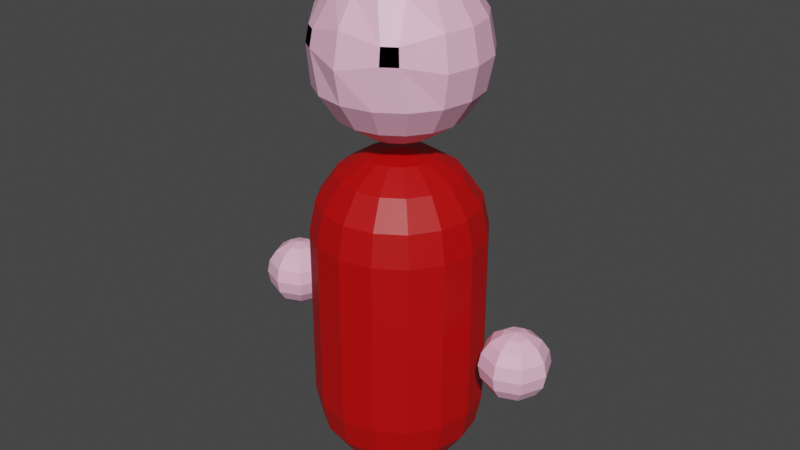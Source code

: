 # Source: Enemy_Large.blend  (saved by Blender 2.80.75; exported with 4.5.12 LTS)
import bpy
from mathutils import Matrix  # noqa: F401  (used for matrix-valued properties, if any)

bpy.ops.wm.read_factory_settings(use_empty=True)
scene = bpy.context.scene
scene.name = 'Scene'

# ---- collections
col_collection = bpy.data.collections.new('Collection'); scene.collection.children.link(col_collection)

# ---- materials (node trees are filled in below, after node groups)
mat_clothes = bpy.data.materials.new('Clothes')
mat_clothes.use_transparent_shadow = False
mat_skin = bpy.data.materials.new('Skin')
mat_skin.alpha_threshold = 0.0
mat_skin.use_transparent_shadow = False
mat_skin.line_color = (0.0, 0.0, 0.0, 1.0)
mat_eyes = bpy.data.materials.new('Eyes')
mat_eyes.use_transparent_shadow = False

# ---- material node trees
mat_clothes.use_nodes = True; mat_clothes.node_tree.nodes.clear()
_N = mat_clothes.node_tree.nodes; _L = mat_clothes.node_tree.links
n0 = _N.new('ShaderNodeOutputMaterial'); n0.name = 'Material Output'; n0.location = (300, 300)
n1 = _N.new('ShaderNodeBsdfPrincipled'); n1.name = 'Principled BSDF'; n1.location = (10, 300)
n1.distribution = 'GGX'
n1.subsurface_method = 'BURLEY'
n1.inputs[0].default_value = (0.5225, 0.0, 0.0, 1.0)
n1.inputs[3].default_value = 1.45
n1.inputs[27].default_value = (0.0, 0.0, 0.0, 1.0)
n1.inputs[28].default_value = 1.0
_L.new(n1.outputs[0], n0.inputs[0])
n0.is_active_output = True
mat_skin.use_nodes = True; mat_skin.node_tree.nodes.clear()
_N = mat_skin.node_tree.nodes; _L = mat_skin.node_tree.links
n0 = _N.new('ShaderNodeOutputMaterial'); n0.name = 'Material Output'; n0.location = (300, 300)
n1 = _N.new('ShaderNodeBsdfPrincipled'); n1.name = 'Principled BSDF'; n1.location = (10, 300)
n1.distribution = 'GGX'
n1.subsurface_method = 'BURLEY'
n1.inputs[0].default_value = (1.0, 0.5225, 0.7118, 1.0)
n1.inputs[2].default_value = 0.4
n1.inputs[3].default_value = 1.45
n1.inputs[27].default_value = (0.0, 0.0, 0.0, 1.0)
n1.inputs[28].default_value = 1.0
_L.new(n1.outputs[0], n0.inputs[0])
n0.is_active_output = True
mat_eyes.use_nodes = True; mat_eyes.node_tree.nodes.clear()
_N = mat_eyes.node_tree.nodes; _L = mat_eyes.node_tree.links
n0 = _N.new('ShaderNodeOutputMaterial'); n0.name = 'Material Output'; n0.location = (300, 300)
n1 = _N.new('ShaderNodeBsdfPrincipled'); n1.name = 'Principled BSDF'; n1.location = (10, 300)
n1.distribution = 'GGX'
n1.subsurface_method = 'BURLEY'
n1.inputs[0].default_value = (0.0, 0.0, 0.0, 1.0)
n1.inputs[3].default_value = 1.45
n1.inputs[13].default_value = 0.0
n1.inputs[27].default_value = (0.0, 0.0, 0.0, 1.0)
n1.inputs[28].default_value = 1.0
_L.new(n1.outputs[0], n0.inputs[0])
n0.is_active_output = True

# ---- world
world_world = bpy.data.worlds.new('World'); scene.world = world_world
world_world.use_nodes = True; world_world.node_tree.nodes.clear()
_N = world_world.node_tree.nodes; _L = world_world.node_tree.links
n0 = _N.new('ShaderNodeOutputWorld'); n0.name = 'World Output'; n0.location = (300, 300)
n1 = _N.new('ShaderNodeBackground'); n1.name = 'Background'; n1.location = (10, 300)
n1.inputs[0].default_value = (0.05088, 0.05088, 0.05088, 1.0)
_L.new(n1.outputs[0], n0.inputs[0])
n0.is_active_output = True
world_world.color = (0.05088, 0.05088, 0.05088)
world_world.use_sun_shadow = False
world_world.sun_shadow_jitter_overblur = 0.0

# ---- meshes
me_sphere = bpy.data.meshes.new('Sphere')
me_sphere.from_pydata([(0.0, 1.453, -0.2762), (0.0, 1.332, -0.3609), (0.0, 0.2309, -0.3609), (0.0, 0.02847, -0.1495), (0.05721, 1.534, -0.1381), (0.1057, 1.453, -0.2552), (0.1381, 1.332, -0.3334), (0.1495, 0.374, -0.3609), (0.1381, 0.2309, -0.3334), (0.1057, 0.1095, -0.2552), (0.05721, 0.02847, -0.1381), (0.1057, 1.534, -0.1057), (0.1953, 1.453, -0.1953), (0.2552, 1.332, -0.2552), (0.2762, 0.374, -0.2762), (0.2552, 0.2309, -0.2552), (0.1953, 0.1095, -0.1953), (0.1057, 0.02847, -0.1057), (0.1381, 1.534, -0.05721), (0.2552, 1.453, -0.1057), (0.3334, 1.332, -0.1381), (0.3609, 0.374, -0.1495), (0.3334, 0.2309, -0.1381), (0.2552, 0.1095, -0.1057), (0.1381, 0.02847, -0.05721), (0.1495, 1.534, -3.01e-07), (0.2762, 1.453, -2.645e-07), (0.3609, 1.332, -2.214e-07), (0.3906, 0.374, -6.543e-08), (0.3609, 0.2309, -4.211e-08), (0.2762, 0.1095, -4.562e-08), (0.1495, 0.02847, -2.659e-08), (0.1381, 1.534, 0.05721), (0.2552, 1.453, 0.1057), (0.3334, 1.332, 0.1381), (0.3609, 0.374, 0.1495), (0.3334, 0.2309, 0.1381), (0.2552, 0.1095, 0.1057), (0.1381, 0.02847, 0.05721), (0.1057, 1.534, 0.1057), (0.1953, 1.453, 0.1953), (0.2552, 1.332, 0.2552), (0.2762, 0.374, 0.2762), (0.2552, 0.2309, 0.2552), (0.1953, 0.1095, 0.1953), (0.1057, 0.02847, 0.1057), (0.05721, 1.534, 0.1381), (0.1057, 1.453, 0.2552), (0.1381, 1.332, 0.3334), (0.1495, 0.374, 0.3609), (0.1381, 0.2309, 0.3334), (0.1057, 0.1095, 0.2552), (0.05721, 0.02847, 0.1381), (-2.839e-08, 1.534, 0.1495), (-1.041e-07, 1.453, 0.2762), (-1.157e-07, 1.332, 0.3609), (-1.273e-07, 0.374, 0.3906), (-1.157e-07, 0.2309, 0.3609), (-1.041e-07, 0.1095, 0.2762), (-6.332e-08, 0.02847, 0.1495), (-0.05721, 1.534, 0.1381), (-0.1057, 1.453, 0.2552), (-0.1381, 1.332, 0.3334), (-0.1495, 0.374, 0.3609), (-0.1381, 0.2309, 0.3334), (-0.1057, 0.1095, 0.2552), (-0.05721, 0.02847, 0.1381), (-0.1057, 1.534, 0.1057), (-0.1953, 1.453, 0.1953), (-0.2552, 1.332, 0.2552), (-0.2762, 0.374, 0.2762), (-0.2552, 0.2309, 0.2552), (-0.1953, 0.1095, 0.1953), (-0.1057, 0.02847, 0.1057), (-0.1381, 1.534, 0.05721), (-0.2552, 1.453, 0.1057), (-0.3334, 1.332, 0.1381), (-0.3609, 0.374, 0.1495), (-0.3334, 0.2309, 0.1381), (-0.2552, 0.1095, 0.1057), (-0.1381, 0.02847, 0.05721), (-0.1495, 1.534, -3.475e-07), (-0.2762, 1.453, -4.275e-07), (-0.3609, 1.332, -4.193e-07), (-0.3906, 0.374, -2.983e-07), (-0.3609, 0.2309, -2.4e-07), (-0.2762, 0.1095, -2.086e-07), (-0.1495, 0.02847, -1.372e-07), (-0.1381, 1.534, -0.05721), (-0.2552, 1.453, -0.1057), (-0.3334, 1.332, -0.1381), (-0.3609, 0.374, -0.1495), (-0.3334, 0.2309, -0.1381), (-0.2552, 0.1095, -0.1057), (-0.1381, 0.02847, -0.05721), (-0.1057, 1.534, -0.1057), (-0.1953, 1.453, -0.1953), (-0.2552, 1.332, -0.2552), (-0.2762, 0.374, -0.2762), (-0.2552, 0.2309, -0.2552), (-0.1953, 0.1095, -0.1953), (-0.1057, 0.02847, -0.1057), (-0.05721, 1.534, -0.1381), (-0.1057, 1.453, -0.2552), (-0.1381, 1.332, -0.3334), (-0.1495, 0.374, -0.3609), (-0.1381, 0.2309, -0.3334), (-0.1057, 0.1095, -0.2552), (-0.05721, 0.02847, -0.1381), (-2.637e-14, 1.562, -2.546e-07), (4.146e-08, 1.534, -0.1495), (2.568e-07, 0.374, -0.3906), (1.695e-07, 0.1095, -0.2762), (0.0, -9.61e-15, -5.898e-08), (0.1495, 1.188, -0.3609), (0.2762, 1.188, -0.2762), (0.3609, 1.188, -0.1495), (0.3906, 1.188, -1.981e-07), (0.3609, 1.188, 0.1495), (0.2762, 1.188, 0.2762), (0.1495, 1.188, 0.3609), (-1.273e-07, 1.188, 0.3906), (-0.1495, 1.188, 0.3609), (-0.2762, 1.188, 0.2762), (-0.3609, 1.188, 0.1495), (-0.3906, 1.188, -4.309e-07), (-0.3609, 1.188, -0.1495), (-0.2762, 1.188, -0.2762), (-0.1495, 1.188, -0.3609), (2.568e-07, 1.188, -0.3906), (0.0, 2.275, -0.2762), (0.0, 2.148, -0.3609), (0.0, 1.849, -0.3609), (0.0, 1.638, -0.1495), (0.05721, 2.36, -0.1381), (0.1057, 2.275, -0.2552), (0.1381, 2.148, -0.3334), (0.1495, 1.999, -0.3609), (0.1381, 1.849, -0.3334), (0.1057, 1.723, -0.2552), (0.05721, 1.638, -0.1381), (0.1057, 2.36, -0.1057), (0.1953, 2.275, -0.1953), (0.2552, 2.148, -0.2552), (0.2762, 1.999, -0.2762), (0.2552, 1.849, -0.2552), (0.1953, 1.723, -0.1953), (0.1057, 1.638, -0.1057), (0.1381, 2.36, -0.05721), (0.2552, 2.275, -0.1057), (0.3334, 2.148, -0.1381), (0.3609, 1.999, -0.1495), (0.3334, 1.849, -0.1381), (0.2552, 1.723, -0.1057), (0.1381, 1.638, -0.05721), (0.1495, 2.36, -4.355e-07), (0.2762, 2.275, -3.984e-07), (0.3609, 2.148, -3.545e-07), (0.3906, 1.999, -3.301e-07), (0.3609, 1.849, -3.058e-07), (0.2762, 1.723, -3.084e-07), (0.1495, 1.638, -2.888e-07), (0.1381, 2.36, 0.05721), (0.2552, 2.275, 0.1057), (0.3334, 2.148, 0.1381), (0.3609, 1.999, 0.1495), (0.3334, 1.849, 0.1381), (0.2552, 1.723, 0.1057), (0.1381, 1.638, 0.05721), (0.1057, 2.36, 0.1057), (0.1953, 2.275, 0.1953), (0.23, 2.111, 0.2808), (0.2405, 2.036, 0.2913), (0.2552, 1.849, 0.2552), (0.1953, 1.723, 0.1953), (0.1057, 1.638, 0.1057), (0.05721, 2.36, 0.1381), (0.1057, 2.275, 0.2552), (0.1714, 2.111, 0.3199), (0.1771, 2.036, 0.3337), (0.1381, 1.849, 0.3334), (0.1057, 1.723, 0.2552), (0.05721, 1.638, 0.1381), (-2.839e-08, 2.36, 0.1495), (-1.041e-07, 2.275, 0.2762), (-1.157e-07, 2.148, 0.3609), (-1.273e-07, 1.999, 0.3906), (-1.157e-07, 1.849, 0.3609), (-1.041e-07, 1.723, 0.2762), (-6.332e-08, 1.638, 0.1495), (-0.05721, 2.36, 0.1381), (-0.1057, 2.275, 0.2552), (-0.1714, 2.111, 0.3199), (-0.1771, 2.036, 0.3337), (-0.1381, 1.849, 0.3334), (-0.1057, 1.723, 0.2552), (-0.05721, 1.638, 0.1381), (-0.1057, 2.36, 0.1057), (-0.1953, 2.275, 0.1953), (-0.23, 2.111, 0.2808), (-0.2405, 2.036, 0.2913), (-0.2552, 1.849, 0.2552), (-0.1953, 1.723, 0.1953), (-0.1057, 1.638, 0.1057), (-0.1381, 2.36, 0.05721), (-0.2552, 2.275, 0.1057), (-0.3334, 2.148, 0.1381), (-0.3609, 1.999, 0.1495), (-0.3334, 1.849, 0.1381), (-0.2552, 1.723, 0.1057), (-0.1381, 1.638, 0.05721), (-0.1495, 2.36, -4.821e-07), (-0.2762, 2.275, -5.614e-07), (-0.3609, 2.148, -5.524e-07), (-0.3906, 1.999, -5.63e-07), (-0.3609, 1.849, -5.037e-07), (-0.2762, 1.723, -4.714e-07), (-0.1495, 1.638, -3.994e-07), (-0.1381, 2.36, -0.05721), (-0.2552, 2.275, -0.1057), (-0.3334, 2.148, -0.1381), (-0.3609, 1.999, -0.1495), (-0.3334, 1.849, -0.1381), (-0.2552, 1.723, -0.1057), (-0.1381, 1.638, -0.05721), (-0.1057, 2.36, -0.1057), (-0.1953, 2.275, -0.1953), (-0.2552, 2.148, -0.2552), (-0.2762, 1.999, -0.2762), (-0.2552, 1.849, -0.2552), (-0.1953, 1.723, -0.1953), (-0.1057, 1.638, -0.1057), (-0.05721, 2.36, -0.1381), (-0.1057, 2.275, -0.2552), (-0.1381, 2.148, -0.3334), (-0.1495, 1.999, -0.3609), (-0.1381, 1.849, -0.3334), (-0.1057, 1.723, -0.2552), (-0.05721, 1.638, -0.1381), (-2.637e-14, 2.389, -3.893e-07), (4.146e-08, 2.36, -0.1495), (2.568e-07, 1.999, -0.3906), (1.695e-07, 1.723, -0.2762), (0.0, 1.608, -3.21e-07), (-0.5469, 0.6376, 0.07812), (-0.5229, 0.6883, 0.1021), (-0.5145, 0.748, 0.1105), (-0.5229, 0.8078, 0.1021), (0.625, 0.748, -0.1563), (-0.5469, 0.8585, 0.07812), (0.625, 0.6376, -0.1105), (0.625, 0.6037, -0.05979), (-0.5827, 0.8924, 0.04228), (-0.5652, 0.6037, -1.198e-07), (0.6673, 0.8924, -0.04228), (0.7031, 0.8585, -0.07813), (0.7271, 0.8078, -0.1021), (0.7355, 0.748, -0.1105), (0.7271, 0.6883, -0.1021), (0.7031, 0.6376, -0.07813), (0.6673, 0.6037, -0.04228), (-0.5145, 0.6376, -1.282e-07), (-0.4806, 0.6883, -1.307e-07), (0.6848, 0.8924, -1.698e-07), (0.7355, 0.8585, -1.642e-07), (0.7694, 0.8078, -1.502e-07), (0.7813, 0.748, -1.462e-07), (0.7694, 0.6883, -1.307e-07), (0.7355, 0.6376, -1.282e-07), (0.6848, 0.6037, -1.198e-07), (-0.4688, 0.748, -1.462e-07), (-0.4806, 0.8078, -1.502e-07), (0.6673, 0.8924, 0.04228), (0.7031, 0.8585, 0.07812), (0.7271, 0.8078, 0.1021), (0.7355, 0.748, 0.1105), (0.7271, 0.6883, 0.1021), (0.7031, 0.6376, 0.07812), (0.6673, 0.6037, 0.04228), (-0.5145, 0.8585, -1.642e-07), (-0.5652, 0.8924, -1.698e-07), (0.625, 0.8924, 0.05979), (0.625, 0.8585, 0.1105), (0.625, 0.8078, 0.1444), (0.625, 0.748, 0.1562), (0.625, 0.6883, 0.1444), (0.625, 0.6376, 0.1105), (0.625, 0.6037, 0.05979), (-0.5827, 0.6037, -0.04228), (-0.5469, 0.6376, -0.07813), (0.5827, 0.8924, 0.04228), (0.5469, 0.8585, 0.07812), (0.5229, 0.8078, 0.1021), (0.5145, 0.748, 0.1105), (0.5229, 0.6883, 0.1021), (0.5469, 0.6376, 0.07812), (0.5827, 0.6037, 0.04228), (-0.5229, 0.6883, -0.1021), (-0.5145, 0.748, -0.1105), (0.5652, 0.8924, -1.698e-07), (0.5145, 0.8585, -1.701e-07), (0.4806, 0.8078, -1.56e-07), (0.4688, 0.748, -1.462e-07), (0.4806, 0.6883, -1.365e-07), (0.5145, 0.6376, -1.341e-07), (0.5652, 0.6037, -1.256e-07), (-0.5229, 0.8078, -0.1021), (-0.5469, 0.8585, -0.07813), (0.5827, 0.8924, -0.04228), (0.5469, 0.8585, -0.07813), (0.5229, 0.8078, -0.1021), (0.5145, 0.748, -0.1105), (0.5229, 0.6883, -0.1021), (0.5469, 0.6376, -0.07813), (0.5827, 0.6037, -0.04228), (0.625, 0.5918, -1.2e-07), (0.625, 0.9043, -1.473e-07), (0.625, 0.8924, -0.05979), (0.625, 0.8585, -0.1105), (0.625, 0.8078, -0.1444), (-0.5827, 0.8924, -0.04228), (0.625, 0.6883, -0.1444), (-0.625, 0.6037, -0.05979), (-0.625, 0.6376, -0.1105), (-0.625, 0.748, -0.1563), (-0.5827, 0.6037, 0.04228), (-0.625, 0.8924, 0.05979), (-0.625, 0.8585, 0.1105), (-0.625, 0.8078, 0.1444), (-0.625, 0.748, 0.1562), (-0.625, 0.6883, 0.1444), (-0.625, 0.6376, 0.1105), (-0.625, 0.6037, 0.05979), (-0.6673, 0.8924, 0.04228), (-0.7031, 0.8585, 0.07812), (-0.7271, 0.8078, 0.1021), (-0.7355, 0.748, 0.1105), (-0.7271, 0.6883, 0.1021), (-0.7031, 0.6376, 0.07812), (-0.6673, 0.6037, 0.04228), (-0.6848, 0.8924, -1.698e-07), (-0.7355, 0.8585, -1.701e-07), (-0.7694, 0.8078, -1.56e-07), (-0.7813, 0.748, -1.462e-07), (-0.7694, 0.6883, -1.365e-07), (-0.7355, 0.6376, -1.341e-07), (-0.6848, 0.6037, -1.256e-07), (-0.6673, 0.8924, -0.04228), (-0.7031, 0.8585, -0.07813), (-0.7271, 0.8078, -0.1021), (-0.7355, 0.748, -0.1105), (-0.7271, 0.6883, -0.1021), (-0.7031, 0.6376, -0.07813), (-0.6673, 0.6037, -0.04228), (-0.625, 0.5918, -1.2e-07), (-0.625, 0.9043, -1.473e-07), (-0.625, 0.8924, -0.05979), (-0.625, 0.8585, -0.1105), (-0.625, 0.8078, -0.1444), (-0.625, 0.6883, -0.1444)], [], [(110, 109, 4), (113, 3, 10), (112, 2, 8, 9), (129, 1, 6, 114), (0, 110, 4, 5), (3, 112, 9, 10), (2, 111, 7, 8), (1, 0, 5, 6), (114, 6, 13, 115), (5, 4, 11, 12), (10, 9, 16, 17), (8, 7, 14, 15), (6, 5, 12, 13), (4, 109, 11), (113, 10, 17), (9, 8, 15, 16), (17, 16, 23, 24), (15, 14, 21, 22), (13, 12, 19, 20), (11, 109, 18), (113, 17, 24), (16, 15, 22, 23), (115, 13, 20, 116), (12, 11, 18, 19), (20, 19, 26, 27), (18, 109, 25), (113, 24, 31), (23, 22, 29, 30), (116, 20, 27, 117), (19, 18, 25, 26), (24, 23, 30, 31), (22, 21, 28, 29), (113, 31, 38), (30, 29, 36, 37), (117, 27, 34, 118), (26, 25, 32, 33), (31, 30, 37, 38), (29, 28, 35, 36), (27, 26, 33, 34), (25, 109, 32), (33, 32, 39, 40), (38, 37, 44, 45), (36, 35, 42, 43), (34, 33, 40, 41), (32, 109, 39), (113, 38, 45), (37, 36, 43, 44), (118, 34, 41, 119), (45, 44, 51, 52), (43, 42, 49, 50), (41, 40, 47, 48), (39, 109, 46), (113, 45, 52), (44, 43, 50, 51), (119, 41, 48, 120), (40, 39, 46, 47), (46, 109, 53), (113, 52, 59), (51, 50, 57, 58), (120, 48, 55, 121), (47, 46, 53, 54), (52, 51, 58, 59), (50, 49, 56, 57), (48, 47, 54, 55), (58, 57, 64, 65), (121, 55, 62, 122), (54, 53, 60, 61), (59, 58, 65, 66), (57, 56, 63, 64), (55, 54, 61, 62), (53, 109, 60), (113, 59, 66), (66, 65, 72, 73), (64, 63, 70, 71), (62, 61, 68, 69), (60, 109, 67), (113, 66, 73), (65, 64, 71, 72), (122, 62, 69, 123), (61, 60, 67, 68), (71, 70, 77, 78), (69, 68, 75, 76), (67, 109, 74), (113, 73, 80), (72, 71, 78, 79), (123, 69, 76, 124), (68, 67, 74, 75), (73, 72, 79, 80), (113, 80, 87), (79, 78, 85, 86), (124, 76, 83, 125), (75, 74, 81, 82), (80, 79, 86, 87), (78, 77, 84, 85), (76, 75, 82, 83), (74, 109, 81), (125, 83, 90, 126), (82, 81, 88, 89), (87, 86, 93, 94), (85, 84, 91, 92), (83, 82, 89, 90), (81, 109, 88), (113, 87, 94), (86, 85, 92, 93), (94, 93, 100, 101), (92, 91, 98, 99), (90, 89, 96, 97), (88, 109, 95), (113, 94, 101), (93, 92, 99, 100), (126, 90, 97, 127), (89, 88, 95, 96), (97, 96, 103, 104), (95, 109, 102), (113, 101, 108), (100, 99, 106, 107), (127, 97, 104, 128), (96, 95, 102, 103), (101, 100, 107, 108), (99, 98, 105, 106), (113, 108, 3), (107, 106, 2, 112), (128, 104, 1, 129), (103, 102, 110, 0), (108, 107, 112, 3), (106, 105, 111, 2), (104, 103, 0, 1), (102, 109, 110), (105, 128, 129, 111), (98, 127, 128, 105), (91, 126, 127, 98), (84, 125, 126, 91), (77, 124, 125, 84), (70, 123, 124, 77), (63, 122, 123, 70), (56, 121, 122, 63), (49, 120, 121, 56), (42, 119, 120, 49), (35, 118, 119, 42), (28, 117, 118, 35), (21, 116, 117, 28), (14, 115, 116, 21), (7, 114, 115, 14), (111, 129, 114, 7), (242, 132, 138, 139), (241, 131, 136, 137), (130, 240, 134, 135), (133, 242, 139, 140), (132, 241, 137, 138), (131, 130, 135, 136), (240, 239, 134), (243, 133, 140), (140, 139, 146, 147), (138, 137, 144, 145), (136, 135, 142, 143), (134, 239, 141), (243, 140, 147), (139, 138, 145, 146), (137, 136, 143, 144), (135, 134, 141, 142), (143, 142, 149, 150), (141, 239, 148), (243, 147, 154), (146, 145, 152, 153), (144, 143, 150, 151), (142, 141, 148, 149), (147, 146, 153, 154), (145, 144, 151, 152), (243, 154, 161), (153, 152, 159, 160), (151, 150, 157, 158), (149, 148, 155, 156), (154, 153, 160, 161), (152, 151, 158, 159), (150, 149, 156, 157), (148, 239, 155), (156, 155, 162, 163), (161, 160, 167, 168), (159, 158, 165, 166), (157, 156, 163, 164), (155, 239, 162), (243, 161, 168), (160, 159, 166, 167), (158, 157, 164, 165), (168, 167, 174, 175), (166, 165, 172, 173), (164, 163, 170, 171), (162, 239, 169), (243, 168, 175), (167, 166, 173, 174), (165, 164, 171, 172), (163, 162, 169, 170), (169, 239, 176), (243, 175, 182), (174, 173, 180, 181), (172, 171, 178, 179), (170, 169, 176, 177), (175, 174, 181, 182), (173, 172, 179, 180), (171, 170, 177, 178), (181, 180, 187, 188), (179, 178, 185, 186), (177, 176, 183, 184), (182, 181, 188, 189), (180, 179, 186, 187), (178, 177, 184, 185), (176, 239, 183), (243, 182, 189), (189, 188, 195, 196), (187, 186, 193, 194), (185, 184, 191, 192), (183, 239, 190), (243, 189, 196), (188, 187, 194, 195), (186, 185, 192, 193), (184, 183, 190, 191), (194, 193, 200, 201), (192, 191, 198, 199), (190, 239, 197), (243, 196, 203), (195, 194, 201, 202), (193, 192, 199, 200), (191, 190, 197, 198), (196, 195, 202, 203), (243, 203, 210), (202, 201, 208, 209), (200, 199, 206, 207), (198, 197, 204, 205), (203, 202, 209, 210), (201, 200, 207, 208), (199, 198, 205, 206), (197, 239, 204), (207, 206, 213, 214), (205, 204, 211, 212), (210, 209, 216, 217), (208, 207, 214, 215), (206, 205, 212, 213), (204, 239, 211), (243, 210, 217), (209, 208, 215, 216), (217, 216, 223, 224), (215, 214, 221, 222), (213, 212, 219, 220), (211, 239, 218), (243, 217, 224), (216, 215, 222, 223), (214, 213, 220, 221), (212, 211, 218, 219), (220, 219, 226, 227), (218, 239, 225), (243, 224, 231), (223, 222, 229, 230), (221, 220, 227, 228), (219, 218, 225, 226), (224, 223, 230, 231), (222, 221, 228, 229), (243, 231, 238), (230, 229, 236, 237), (228, 227, 234, 235), (226, 225, 232, 233), (231, 230, 237, 238), (229, 228, 235, 236), (227, 226, 233, 234), (225, 239, 232), (233, 232, 240, 130), (238, 237, 242, 133), (236, 235, 241, 132), (234, 233, 130, 131), (232, 239, 240), (243, 238, 133), (237, 236, 132, 242), (235, 234, 131, 241), (251, 250, 259, 260), (321, 248, 257, 258), (319, 318, 255, 256), (317, 316, 254), (315, 251, 260), (250, 321, 258, 259), (248, 319, 256, 257), (318, 317, 254, 255), (256, 255, 264, 265), (254, 316, 263), (315, 260, 269), (259, 258, 267, 268), (257, 256, 265, 266), (255, 254, 263, 264), (260, 259, 268, 269), (258, 257, 266, 267), (315, 269, 278), (268, 267, 276, 277), (266, 265, 274, 275), (264, 263, 272, 273), (269, 268, 277, 278), (267, 266, 275, 276), (265, 264, 273, 274), (263, 316, 272), (273, 272, 281, 282), (278, 277, 286, 287), (276, 275, 284, 285), (274, 273, 282, 283), (272, 316, 281), (315, 278, 287), (277, 276, 285, 286), (275, 274, 283, 284), (287, 286, 295, 296), (285, 284, 293, 294), (283, 282, 291, 292), (281, 316, 290), (315, 287, 296), (286, 285, 294, 295), (284, 283, 292, 293), (282, 281, 290, 291), (290, 316, 299), (315, 296, 305), (295, 294, 303, 304), (293, 292, 301, 302), (291, 290, 299, 300), (296, 295, 304, 305), (294, 293, 302, 303), (292, 291, 300, 301), (304, 303, 312, 313), (302, 301, 310, 311), (300, 299, 308, 309), (305, 304, 313, 314), (303, 302, 311, 312), (301, 300, 309, 310), (299, 316, 308), (315, 305, 314), (314, 313, 250, 251), (312, 311, 248, 321), (310, 309, 318, 319), (308, 316, 317), (315, 314, 251), (313, 312, 321, 250), (311, 310, 319, 248), (309, 308, 317, 318), (322, 323, 289, 288), (359, 324, 298, 297), (358, 357, 307, 306), (356, 355, 320), (354, 322, 288), (323, 359, 297, 289), (324, 358, 306, 298), (357, 356, 320, 307), (306, 307, 279, 271), (320, 355, 280), (354, 288, 253), (289, 297, 262, 261), (298, 306, 271, 270), (307, 320, 280, 279), (288, 289, 261, 253), (297, 298, 270, 262), (354, 253, 325), (261, 262, 245, 244), (270, 271, 247, 246), (279, 280, 252, 249), (253, 261, 244, 325), (262, 270, 246, 245), (271, 279, 249, 247), (280, 355, 252), (249, 252, 326, 327), (325, 244, 331, 332), (245, 246, 329, 330), (247, 249, 327, 328), (252, 355, 326), (354, 325, 332), (244, 245, 330, 331), (246, 247, 328, 329), (332, 331, 338, 339), (330, 329, 336, 337), (328, 327, 334, 335), (326, 355, 333), (354, 332, 339), (331, 330, 337, 338), (329, 328, 335, 336), (327, 326, 333, 334), (333, 355, 340), (354, 339, 346), (338, 337, 344, 345), (336, 335, 342, 343), (334, 333, 340, 341), (339, 338, 345, 346), (337, 336, 343, 344), (335, 334, 341, 342), (345, 344, 351, 352), (343, 342, 349, 350), (341, 340, 347, 348), (346, 345, 352, 353), (344, 343, 350, 351), (342, 341, 348, 349), (340, 355, 347), (354, 346, 353), (353, 352, 323, 322), (351, 350, 324, 359), (349, 348, 357, 358), (347, 355, 356), (354, 353, 322), (352, 351, 359, 323), (350, 349, 358, 324), (348, 347, 356, 357)])
me_sphere.polygons.foreach_set('material_index', [0, 0, 0, 0, 0, 0, 0, 0, 0, 0, 0, 0, 0, 0, 0, 0, 0, 0, 0, 0, 0, 0, 0, 0, 0, 0, 0, 0, 0, 0, 0, 0, 0, 0, 0, 0, 0, 0, 0, 0, 0, 0, 0, 0, 0, 0, 0, 0, 0, 0, 0, 0, 0, 0, 0, 0, 0, 0, 0, 0, 0, 0, 0, 0, 0, 0, 0, 0, 0, 0, 0, 0, 0, 0, 0, 0, 0, 0, 0, 0, 0, 0, 0, 0, 0, 0, 0, 0, 0, 0, 0, 0, 0, 0, 0, 0, 0, 0, 0, 0, 0, 0, 0, 0, 0, 0, 0, 0, 0, 0, 0, 0, 0, 0, 0, 0, 0, 0, 0, 0, 0, 0, 0, 0, 0, 0, 0, 0, 0, 0, 0, 0, 0, 0, 0, 0, 0, 0, 0, 0, 0, 0, 0, 0, 1, 1, 1, 1, 1, 1, 1, 1, 1, 1, 1, 1, 1, 1, 1, 1, 1, 1, 1, 1, 1, 1, 1, 1, 1, 1, 1, 1, 1, 1, 1, 1, 1, 1, 1, 1, 1, 1, 1, 1, 1, 1, 1, 1, 1, 1, 1, 1, 1, 1, 1, 2, 1, 1, 1, 1, 1, 1, 1, 1, 1, 1, 1, 1, 1, 1, 1, 1, 1, 1, 1, 1, 1, 1, 1, 1, 1, 2, 1, 1, 1, 1, 1, 1, 1, 1, 1, 1, 1, 1, 1, 1, 1, 1, 1, 1, 1, 1, 1, 1, 1, 1, 1, 1, 1, 1, 1, 1, 1, 1, 1, 1, 1, 1, 1, 1, 1, 1, 1, 1, 1, 1, 1, 1, 1, 1, 1, 1, 1, 1, 1, 1, 1, 1, 1, 1, 1, 1, 1, 1, 1, 1, 1, 1, 1, 1, 1, 1, 1, 1, 1, 1, 1, 1, 1, 1, 1, 1, 1, 1, 1, 1, 1, 1, 1, 1, 1, 1, 1, 1, 1, 1, 1, 1, 1, 1, 1, 1, 1, 1, 1, 1, 1, 1, 1, 1, 1, 1, 1, 1, 1, 1, 1, 1, 1, 1, 1, 1, 1, 1, 1, 1, 1, 1, 1, 1, 1, 1, 1, 1, 1, 1, 1, 1, 1, 1, 1, 1, 1, 1, 1, 1, 1, 1, 1, 1, 1, 1, 1, 1, 1, 1, 1, 1, 1, 1, 1, 1, 1, 1, 1, 1, 1, 1, 1, 1, 1, 1, 1, 1, 1, 1, 1, 1, 1, 1])
_uv = me_sphere.uv_layers.new(name='UVMap')
_uv.uv.foreach_set('vector', [0.75, 0.875, 0.7188, 1.0, 0.6875, 0.875, 0.7188, 0.0, 0.75, 0.125, 0.6875, 0.125, 0.75, 0.25, 0.75, 0.375, 0.6875, 0.375, 0.6875, 0.25, 0.75, 0.5, 0.75, 0.625, 0.6875, 0.625, 0.6875, 0.5, 0.75, 0.75, 0.75, 0.875, 0.6875, 0.875, 0.6875, 0.75, 0.75, 0.125, 0.75, 0.25, 0.6875, 0.25, 0.6875, 0.125, 0.75, 0.375, 0.75, 0.5, 0.6875, 0.5, 0.6875, 0.375, 0.75, 0.625, 0.75, 0.75, 0.6875, 0.75, 0.6875, 0.625, 0.6875, 0.5, 0.6875, 0.625, 0.625, 0.625, 0.625, 0.5, 0.6875, 0.75, 0.6875, 0.875, 0.625, 0.875, 0.625, 0.75, 0.6875, 0.125, 0.6875, 0.25, 0.625, 0.25, 0.625, 0.125, 0.6875, 0.375, 0.6875, 0.5, 0.625, 0.5, 0.625, 0.375, 0.6875, 0.625, 0.6875, 0.75, 0.625, 0.75, 0.625, 0.625, 0.6875, 0.875, 0.6562, 1.0, 0.625, 0.875, 0.6562, 0.0, 0.6875, 0.125, 0.625, 0.125, 0.6875, 0.25, 0.6875, 0.375, 0.625, 0.375, 0.625, 0.25, 0.625, 0.125, 0.625, 0.25, 0.5625, 0.25, 0.5625, 0.125, 0.625, 0.375, 0.625, 0.5, 0.5625, 0.5, 0.5625, 0.375, 0.625, 0.625, 0.625, 0.75, 0.5625, 0.75, 0.5625, 0.625, 0.625, 0.875, 0.5938, 1.0, 0.5625, 0.875, 0.5938, 0.0, 0.625, 0.125, 0.5625, 0.125, 0.625, 0.25, 0.625, 0.375, 0.5625, 0.375, 0.5625, 0.25, 0.625, 0.5, 0.625, 0.625, 0.5625, 0.625, 0.5625, 0.5, 0.625, 0.75, 0.625, 0.875, 0.5625, 0.875, 0.5625, 0.75, 0.5625, 0.625, 0.5625, 0.75, 0.5, 0.75, 0.5, 0.625, 0.5625, 0.875, 0.5313, 1.0, 0.5, 0.875, 0.5313, 0.0, 0.5625, 0.125, 0.5, 0.125, 0.5625, 0.25, 0.5625, 0.375, 0.5, 0.375, 0.5, 0.25, 0.5625, 0.5, 0.5625, 0.625, 0.5, 0.625, 0.5, 0.5, 0.5625, 0.75, 0.5625, 0.875, 0.5, 0.875, 0.5, 0.75, 0.5625, 0.125, 0.5625, 0.25, 0.5, 0.25, 0.5, 0.125, 0.5625, 0.375, 0.5625, 0.5, 0.5, 0.5, 0.5, 0.375, 0.4688, 0.0, 0.5, 0.125, 0.4375, 0.125, 0.5, 0.25, 0.5, 0.375, 0.4375, 0.375, 0.4375, 0.25, 0.5, 0.5, 0.5, 0.625, 0.4375, 0.625, 0.4375, 0.5, 0.5, 0.75, 0.5, 0.875, 0.4375, 0.875, 0.4375, 0.75, 0.5, 0.125, 0.5, 0.25, 0.4375, 0.25, 0.4375, 0.125, 0.5, 0.375, 0.5, 0.5, 0.4375, 0.5, 0.4375, 0.375, 0.5, 0.625, 0.5, 0.75, 0.4375, 0.75, 0.4375, 0.625, 0.5, 0.875, 0.4688, 1.0, 0.4375, 0.875, 0.4375, 0.75, 0.4375, 0.875, 0.375, 0.875, 0.375, 0.75, 0.4375, 0.125, 0.4375, 0.25, 0.375, 0.25, 0.375, 0.125, 0.4375, 0.375, 0.4375, 0.5, 0.375, 0.5, 0.375, 0.375, 0.4375, 0.625, 0.4375, 0.75, 0.375, 0.75, 0.375, 0.625, 0.4375, 0.875, 0.4063, 1.0, 0.375, 0.875, 0.4063, 0.0, 0.4375, 0.125, 0.375, 0.125, 0.4375, 0.25, 0.4375, 0.375, 0.375, 0.375, 0.375, 0.25, 0.4375, 0.5, 0.4375, 0.625, 0.375, 0.625, 0.375, 0.5, 0.375, 0.125, 0.375, 0.25, 0.3125, 0.25, 0.3125, 0.125, 0.375, 0.375, 0.375, 0.5, 0.3125, 0.5, 0.3125, 0.375, 0.375, 0.625, 0.375, 0.75, 0.3125, 0.75, 0.3125, 0.625, 0.375, 0.875, 0.3438, 1.0, 0.3125, 0.875, 0.3438, 0.0, 0.375, 0.125, 0.3125, 0.125, 0.375, 0.25, 0.375, 0.375, 0.3125, 0.375, 0.3125, 0.25, 0.375, 0.5, 0.375, 0.625, 0.3125, 0.625, 0.3125, 0.5, 0.375, 0.75, 0.375, 0.875, 0.3125, 0.875, 0.3125, 0.75, 0.3125, 0.875, 0.2812, 1.0, 0.25, 0.875, 0.2812, 0.0, 0.3125, 0.125, 0.25, 0.125, 0.3125, 0.25, 0.3125, 0.375, 0.25, 0.375, 0.25, 0.25, 0.3125, 0.5, 0.3125, 0.625, 0.25, 0.625, 0.25, 0.5, 0.3125, 0.75, 0.3125, 0.875, 0.25, 0.875, 0.25, 0.75, 0.3125, 0.125, 0.3125, 0.25, 0.25, 0.25, 0.25, 0.125, 0.3125, 0.375, 0.3125, 0.5, 0.25, 0.5, 0.25, 0.375, 0.3125, 0.625, 0.3125, 0.75, 0.25, 0.75, 0.25, 0.625, 0.25, 0.25, 0.25, 0.375, 0.1875, 0.375, 0.1875, 0.25, 0.25, 0.5, 0.25, 0.625, 0.1875, 0.625, 0.1875, 0.5, 0.25, 0.75, 0.25, 0.875, 0.1875, 0.875, 0.1875, 0.75, 0.25, 0.125, 0.25, 0.25, 0.1875, 0.25, 0.1875, 0.125, 0.25, 0.375, 0.25, 0.5, 0.1875, 0.5, 0.1875, 0.375, 0.25, 0.625, 0.25, 0.75, 0.1875, 0.75, 0.1875, 0.625, 0.25, 0.875, 0.2187, 1.0, 0.1875, 0.875, 0.2187, 0.0, 0.25, 0.125, 0.1875, 0.125, 0.1875, 0.125, 0.1875, 0.25, 0.125, 0.25, 0.125, 0.125, 0.1875, 0.375, 0.1875, 0.5, 0.125, 0.5, 0.125, 0.375, 0.1875, 0.625, 0.1875, 0.75, 0.125, 0.75, 0.125, 0.625, 0.1875, 0.875, 0.1562, 1.0, 0.125, 0.875, 0.1562, 0.0, 0.1875, 0.125, 0.125, 0.125, 0.1875, 0.25, 0.1875, 0.375, 0.125, 0.375, 0.125, 0.25, 0.1875, 0.5, 0.1875, 0.625, 0.125, 0.625, 0.125, 0.5, 0.1875, 0.75, 0.1875, 0.875, 0.125, 0.875, 0.125, 0.75, 0.125, 0.375, 0.125, 0.5, 0.0625, 0.5, 0.0625, 0.375, 0.125, 0.625, 0.125, 0.75, 0.0625, 0.75, 0.0625, 0.625, 0.125, 0.875, 0.09375, 1.0, 0.0625, 0.875, 0.09375, 0.0, 0.125, 0.125, 0.0625, 0.125, 0.125, 0.25, 0.125, 0.375, 0.0625, 0.375, 0.0625, 0.25, 0.125, 0.5, 0.125, 0.625, 0.0625, 0.625, 0.0625, 0.5, 0.125, 0.75, 0.125, 0.875, 0.0625, 0.875, 0.0625, 0.75, 0.125, 0.125, 0.125, 0.25, 0.0625, 0.25, 0.0625, 0.125, 0.03125, 0.0, 0.0625, 0.125, 0.0, 0.125, 0.0625, 0.25, 0.0625, 0.375, 0.0, 0.375, 0.0, 0.25, 0.0625, 0.5, 0.0625, 0.625, 0.0, 0.625, 0.0, 0.5, 0.0625, 0.75, 0.0625, 0.875, 0.0, 0.875, 0.0, 0.75, 0.0625, 0.125, 0.0625, 0.25, 0.0, 0.25, 0.0, 0.125, 0.0625, 0.375, 0.0625, 0.5, 0.0, 0.5, 0.0, 0.375, 0.0625, 0.625, 0.0625, 0.75, 0.0, 0.75, 0.0, 0.625, 0.0625, 0.875, 0.03125, 1.0, 0.0, 0.875, 1.0, 0.5, 1.0, 0.625, 0.9375, 0.625, 0.9375, 0.5, 1.0, 0.75, 1.0, 0.875, 0.9375, 0.875, 0.9375, 0.75, 1.0, 0.125, 1.0, 0.25, 0.9375, 0.25, 0.9375, 0.125, 1.0, 0.375, 1.0, 0.5, 0.9375, 0.5, 0.9375, 0.375, 1.0, 0.625, 1.0, 0.75, 0.9375, 0.75, 0.9375, 0.625, 1.0, 0.875, 0.9687, 1.0, 0.9375, 0.875, 0.9687, 0.0, 1.0, 0.125, 0.9375, 0.125, 1.0, 0.25, 1.0, 0.375, 0.9375, 0.375, 0.9375, 0.25, 0.9375, 0.125, 0.9375, 0.25, 0.875, 0.25, 0.875, 0.125, 0.9375, 0.375, 0.9375, 0.5, 0.875, 0.5, 0.875, 0.375, 0.9375, 0.625, 0.9375, 0.75, 0.875, 0.75, 0.875, 0.625, 0.9375, 0.875, 0.9062, 1.0, 0.875, 0.875, 0.9062, 0.0, 0.9375, 0.125, 0.875, 0.125, 0.9375, 0.25, 0.9375, 0.375, 0.875, 0.375, 0.875, 0.25, 0.9375, 0.5, 0.9375, 0.625, 0.875, 0.625, 0.875, 0.5, 0.9375, 0.75, 0.9375, 0.875, 0.875, 0.875, 0.875, 0.75, 0.875, 0.625, 0.875, 0.75, 0.8125, 0.75, 0.8125, 0.625, 0.875, 0.875, 0.8437, 1.0, 0.8125, 0.875, 0.8437, 0.0, 0.875, 0.125, 0.8125, 0.125, 0.875, 0.25, 0.875, 0.375, 0.8125, 0.375, 0.8125, 0.25, 0.875, 0.5, 0.875, 0.625, 0.8125, 0.625, 0.8125, 0.5, 0.875, 0.75, 0.875, 0.875, 0.8125, 0.875, 0.8125, 0.75, 0.875, 0.125, 0.875, 0.25, 0.8125, 0.25, 0.8125, 0.125, 0.875, 0.375, 0.875, 0.5, 0.8125, 0.5, 0.8125, 0.375, 0.7812, 0.0, 0.8125, 0.125, 0.75, 0.125, 0.8125, 0.25, 0.8125, 0.375, 0.75, 0.375, 0.75, 0.25, 0.8125, 0.5, 0.8125, 0.625, 0.75, 0.625, 0.75, 0.5, 0.8125, 0.75, 0.8125, 0.875, 0.75, 0.875, 0.75, 0.75, 0.8125, 0.125, 0.8125, 0.25, 0.75, 0.25, 0.75, 0.125, 0.8125, 0.375, 0.8125, 0.5, 0.75, 0.5, 0.75, 0.375, 0.8125, 0.625, 0.8125, 0.75, 0.75, 0.75, 0.75, 0.625, 0.8125, 0.875, 0.7812, 1.0, 0.75, 0.875, 0.8125, 0.5, 0.8125, 0.5, 0.75, 0.5, 0.75, 0.5, 0.875, 0.5, 0.875, 0.5, 0.8125, 0.5, 0.8125, 0.5, 0.9375, 0.5, 0.9375, 0.5, 0.875, 0.5, 0.875, 0.5, 1.0, 0.5, 1.0, 0.5, 0.9375, 0.5, 0.9375, 0.5, 0.0625, 0.5, 0.0625, 0.5, 0.0, 0.5, 0.0, 0.5, 0.125, 0.5, 0.125, 0.5, 0.0625, 0.5, 0.0625, 0.5, 0.1875, 0.5, 0.1875, 0.5, 0.125, 0.5, 0.125, 0.5, 0.25, 0.5, 0.25, 0.5, 0.1875, 0.5, 0.1875, 0.5, 0.3125, 0.5, 0.3125, 0.5, 0.25, 0.5, 0.25, 0.5, 0.375, 0.5, 0.375, 0.5, 0.3125, 0.5, 0.3125, 0.5, 0.4375, 0.5, 0.4375, 0.5, 0.375, 0.5, 0.375, 0.5, 0.5, 0.5, 0.5, 0.5, 0.4375, 0.5, 0.4375, 0.5, 0.5625, 0.5, 0.5625, 0.5, 0.5, 0.5, 0.5, 0.5, 0.625, 0.5, 0.625, 0.5, 0.5625, 0.5, 0.5625, 0.5, 0.6875, 0.5, 0.6875, 0.5, 0.625, 0.5, 0.625, 0.5, 0.75, 0.5, 0.75, 0.5, 0.6875, 0.5, 0.6875, 0.5, 0.75, 0.25, 0.75, 0.375, 0.6875, 0.375, 0.6875, 0.25, 0.75, 0.5, 0.75, 0.625, 0.6875, 0.625, 0.6875, 0.5, 0.75, 0.75, 0.75, 0.875, 0.6875, 0.875, 0.6875, 0.75, 0.75, 0.125, 0.75, 0.25, 0.6875, 0.25, 0.6875, 0.125, 0.75, 0.375, 0.75, 0.5, 0.6875, 0.5, 0.6875, 0.375, 0.75, 0.625, 0.75, 0.75, 0.6875, 0.75, 0.6875, 0.625, 0.75, 0.875, 0.7188, 1.0, 0.6875, 0.875, 0.7188, 0.0, 0.75, 0.125, 0.6875, 0.125, 0.6875, 0.125, 0.6875, 0.25, 0.625, 0.25, 0.625, 0.125, 0.6875, 0.375, 0.6875, 0.5, 0.625, 0.5, 0.625, 0.375, 0.6875, 0.625, 0.6875, 0.75, 0.625, 0.75, 0.625, 0.625, 0.6875, 0.875, 0.6562, 1.0, 0.625, 0.875, 0.6562, 0.0, 0.6875, 0.125, 0.625, 0.125, 0.6875, 0.25, 0.6875, 0.375, 0.625, 0.375, 0.625, 0.25, 0.6875, 0.5, 0.6875, 0.625, 0.625, 0.625, 0.625, 0.5, 0.6875, 0.75, 0.6875, 0.875, 0.625, 0.875, 0.625, 0.75, 0.625, 0.625, 0.625, 0.75, 0.5625, 0.75, 0.5625, 0.625, 0.625, 0.875, 0.5938, 1.0, 0.5625, 0.875, 0.5938, 0.0, 0.625, 0.125, 0.5625, 0.125, 0.625, 0.25, 0.625, 0.375, 0.5625, 0.375, 0.5625, 0.25, 0.625, 0.5, 0.625, 0.625, 0.5625, 0.625, 0.5625, 0.5, 0.625, 0.75, 0.625, 0.875, 0.5625, 0.875, 0.5625, 0.75, 0.625, 0.125, 0.625, 0.25, 0.5625, 0.25, 0.5625, 0.125, 0.625, 0.375, 0.625, 0.5, 0.5625, 0.5, 0.5625, 0.375, 0.5313, 0.0, 0.5625, 0.125, 0.5, 0.125, 0.5625, 0.25, 0.5625, 0.375, 0.5, 0.375, 0.5, 0.25, 0.5625, 0.5, 0.5625, 0.625, 0.5, 0.625, 0.5, 0.5, 0.5625, 0.75, 0.5625, 0.875, 0.5, 0.875, 0.5, 0.75, 0.5625, 0.125, 0.5625, 0.25, 0.5, 0.25, 0.5, 0.125, 0.5625, 0.375, 0.5625, 0.5, 0.5, 0.5, 0.5, 0.375, 0.5625, 0.625, 0.5625, 0.75, 0.5, 0.75, 0.5, 0.625, 0.5625, 0.875, 0.5313, 1.0, 0.5, 0.875, 0.5, 0.75, 0.5, 0.875, 0.4375, 0.875, 0.4375, 0.75, 0.5, 0.125, 0.5, 0.25, 0.4375, 0.25, 0.4375, 0.125, 0.5, 0.375, 0.5, 0.5, 0.4375, 0.5, 0.4375, 0.375, 0.5, 0.625, 0.5, 0.75, 0.4375, 0.75, 0.4375, 0.625, 0.5, 0.875, 0.4688, 1.0, 0.4375, 0.875, 0.4688, 0.0, 0.5, 0.125, 0.4375, 0.125, 0.5, 0.25, 0.5, 0.375, 0.4375, 0.375, 0.4375, 0.25, 0.5, 0.5, 0.5, 0.625, 0.4375, 0.625, 0.4375, 0.5, 0.4375, 0.125, 0.4375, 0.25, 0.375, 0.25, 0.375, 0.125, 0.4375, 0.375, 0.4375, 0.5, 0.375, 0.5, 0.375, 0.375, 0.4375, 0.625, 0.4375, 0.75, 0.375, 0.75, 0.375, 0.625, 0.4375, 0.875, 0.4063, 1.0, 0.375, 0.875, 0.4063, 0.0, 0.4375, 0.125, 0.375, 0.125, 0.4375, 0.25, 0.4375, 0.375, 0.375, 0.375, 0.375, 0.25, 0.4375, 0.5, 0.4375, 0.625, 0.375, 0.625, 0.375, 0.5, 0.4375, 0.75, 0.4375, 0.875, 0.375, 0.875, 0.375, 0.75, 0.375, 0.875, 0.3438, 1.0, 0.3125, 0.875, 0.3438, 0.0, 0.375, 0.125, 0.3125, 0.125, 0.375, 0.25, 0.375, 0.375, 0.3125, 0.375, 0.3125, 0.25, 0.375, 0.5, 0.375, 0.625, 0.3125, 0.625, 0.3125, 0.5, 0.375, 0.75, 0.375, 0.875, 0.3125, 0.875, 0.3125, 0.75, 0.375, 0.125, 0.375, 0.25, 0.3125, 0.25, 0.3125, 0.125, 0.375, 0.375, 0.375, 0.5, 0.3125, 0.5, 0.3125, 0.375, 0.375, 0.625, 0.375, 0.75, 0.3125, 0.75, 0.3125, 0.625, 0.3125, 0.25, 0.3125, 0.375, 0.25, 0.375, 0.25, 0.25, 0.3125, 0.5, 0.3125, 0.625, 0.25, 0.625, 0.25, 0.5, 0.3125, 0.75, 0.3125, 0.875, 0.25, 0.875, 0.25, 0.75, 0.3125, 0.125, 0.3125, 0.25, 0.25, 0.25, 0.25, 0.125, 0.3125, 0.375, 0.3125, 0.5, 0.25, 0.5, 0.25, 0.375, 0.3125, 0.625, 0.3125, 0.75, 0.25, 0.75, 0.25, 0.625, 0.3125, 0.875, 0.2812, 1.0, 0.25, 0.875, 0.2812, 0.0, 0.3125, 0.125, 0.25, 0.125, 0.25, 0.125, 0.25, 0.25, 0.1875, 0.25, 0.1875, 0.125, 0.25, 0.375, 0.25, 0.5, 0.1875, 0.5, 0.1875, 0.375, 0.25, 0.625, 0.25, 0.75, 0.1875, 0.75, 0.1875, 0.625, 0.25, 0.875, 0.2187, 1.0, 0.1875, 0.875, 0.2187, 0.0, 0.25, 0.125, 0.1875, 0.125, 0.25, 0.25, 0.25, 0.375, 0.1875, 0.375, 0.1875, 0.25, 0.25, 0.5, 0.25, 0.625, 0.1875, 0.625, 0.1875, 0.5, 0.25, 0.75, 0.25, 0.875, 0.1875, 0.875, 0.1875, 0.75, 0.1875, 0.375, 0.1875, 0.5, 0.125, 0.5, 0.125, 0.375, 0.1875, 0.625, 0.1875, 0.75, 0.125, 0.75, 0.125, 0.625, 0.1875, 0.875, 0.1562, 1.0, 0.125, 0.875, 0.1562, 0.0, 0.1875, 0.125, 0.125, 0.125, 0.1875, 0.25, 0.1875, 0.375, 0.125, 0.375, 0.125, 0.25, 0.1875, 0.5, 0.1875, 0.625, 0.125, 0.625, 0.125, 0.5, 0.1875, 0.75, 0.1875, 0.875, 0.125, 0.875, 0.125, 0.75, 0.1875, 0.125, 0.1875, 0.25, 0.125, 0.25, 0.125, 0.125, 0.09375, 0.0, 0.125, 0.125, 0.0625, 0.125, 0.125, 0.25, 0.125, 0.375, 0.0625, 0.375, 0.0625, 0.25, 0.125, 0.5, 0.125, 0.625, 0.0625, 0.625, 0.0625, 0.5, 0.125, 0.75, 0.125, 0.875, 0.0625, 0.875, 0.0625, 0.75, 0.125, 0.125, 0.125, 0.25, 0.0625, 0.25, 0.0625, 0.125, 0.125, 0.375, 0.125, 0.5, 0.0625, 0.5, 0.0625, 0.375, 0.125, 0.625, 0.125, 0.75, 0.0625, 0.75, 0.0625, 0.625, 0.125, 0.875, 0.09375, 1.0, 0.0625, 0.875, 0.0625, 0.5, 0.0625, 0.625, 0.0, 0.625, 0.0, 0.5, 0.0625, 0.75, 0.0625, 0.875, 0.0, 0.875, 0.0, 0.75, 0.0625, 0.125, 0.0625, 0.25, 0.0, 0.25, 0.0, 0.125, 0.0625, 0.375, 0.0625, 0.5, 0.0, 0.5, 0.0, 0.375, 0.0625, 0.625, 0.0625, 0.75, 0.0, 0.75, 0.0, 0.625, 0.0625, 0.875, 0.03125, 1.0, 0.0, 0.875, 0.03125, 0.0, 0.0625, 0.125, 0.0, 0.125, 0.0625, 0.25, 0.0625, 0.375, 0.0, 0.375, 0.0, 0.25, 1.0, 0.125, 1.0, 0.25, 0.9375, 0.25, 0.9375, 0.125, 1.0, 0.375, 1.0, 0.5, 0.9375, 0.5, 0.9375, 0.375, 1.0, 0.625, 1.0, 0.75, 0.9375, 0.75, 0.9375, 0.625, 1.0, 0.875, 0.9687, 1.0, 0.9375, 0.875, 0.9687, 0.0, 1.0, 0.125, 0.9375, 0.125, 1.0, 0.25, 1.0, 0.375, 0.9375, 0.375, 0.9375, 0.25, 1.0, 0.5, 1.0, 0.625, 0.9375, 0.625, 0.9375, 0.5, 1.0, 0.75, 1.0, 0.875, 0.9375, 0.875, 0.9375, 0.75, 0.9375, 0.625, 0.9375, 0.75, 0.875, 0.75, 0.875, 0.625, 0.9375, 0.875, 0.9062, 1.0, 0.875, 0.875, 0.9062, 0.0, 0.9375, 0.125, 0.875, 0.125, 0.9375, 0.25, 0.9375, 0.375, 0.875, 0.375, 0.875, 0.25, 0.9375, 0.5, 0.9375, 0.625, 0.875, 0.625, 0.875, 0.5, 0.9375, 0.75, 0.9375, 0.875, 0.875, 0.875, 0.875, 0.75, 0.9375, 0.125, 0.9375, 0.25, 0.875, 0.25, 0.875, 0.125, 0.9375, 0.375, 0.9375, 0.5, 0.875, 0.5, 0.875, 0.375, 0.8437, 0.0, 0.875, 0.125, 0.8125, 0.125, 0.875, 0.25, 0.875, 0.375, 0.8125, 0.375, 0.8125, 0.25, 0.875, 0.5, 0.875, 0.625, 0.8125, 0.625, 0.8125, 0.5, 0.875, 0.75, 0.875, 0.875, 0.8125, 0.875, 0.8125, 0.75, 0.875, 0.125, 0.875, 0.25, 0.8125, 0.25, 0.8125, 0.125, 0.875, 0.375, 0.875, 0.5, 0.8125, 0.5, 0.8125, 0.375, 0.875, 0.625, 0.875, 0.75, 0.8125, 0.75, 0.8125, 0.625, 0.875, 0.875, 0.8437, 1.0, 0.8125, 0.875, 0.8125, 0.75, 0.8125, 0.875, 0.75, 0.875, 0.75, 0.75, 0.8125, 0.125, 0.8125, 0.25, 0.75, 0.25, 0.75, 0.125, 0.8125, 0.375, 0.8125, 0.5, 0.75, 0.5, 0.75, 0.375, 0.8125, 0.625, 0.8125, 0.75, 0.75, 0.75, 0.75, 0.625, 0.8125, 0.875, 0.7812, 1.0, 0.75, 0.875, 0.7812, 0.0, 0.8125, 0.125, 0.75, 0.125, 0.8125, 0.25, 0.8125, 0.375, 0.75, 0.375, 0.75, 0.25, 0.8125, 0.5, 0.8125, 0.625, 0.75, 0.625, 0.75, 0.5, 0.75, 0.125, 0.75, 0.25, 0.625, 0.25, 0.625, 0.125, 0.75, 0.375, 0.75, 0.5, 0.625, 0.5, 0.625, 0.375, 0.75, 0.625, 0.75, 0.75, 0.625, 0.75, 0.625, 0.625, 0.75, 0.875, 0.6875, 1.0, 0.625, 0.875, 0.6875, 0.0, 0.75, 0.125, 0.625, 0.125, 0.75, 0.25, 0.75, 0.375, 0.625, 0.375, 0.625, 0.25, 0.75, 0.5, 0.75, 0.625, 0.625, 0.625, 0.625, 0.5, 0.75, 0.75, 0.75, 0.875, 0.625, 0.875, 0.625, 0.75, 0.625, 0.625, 0.625, 0.75, 0.5, 0.75, 0.5, 0.625, 0.625, 0.875, 0.5625, 1.0, 0.5, 0.875, 0.5625, 0.0, 0.625, 0.125, 0.5, 0.125, 0.625, 0.25, 0.625, 0.375, 0.5, 0.375, 0.5, 0.25, 0.625, 0.5, 0.625, 0.625, 0.5, 0.625, 0.5, 0.5, 0.625, 0.75, 0.625, 0.875, 0.5, 0.875, 0.5, 0.75, 0.625, 0.125, 0.625, 0.25, 0.5, 0.25, 0.5, 0.125, 0.625, 0.375, 0.625, 0.5, 0.5, 0.5, 0.5, 0.375, 0.4375, 0.0, 0.5, 0.125, 0.375, 0.125, 0.5, 0.25, 0.5, 0.375, 0.375, 0.375, 0.375, 0.25, 0.5, 0.5, 0.5, 0.625, 0.375, 0.625, 0.375, 0.5, 0.5, 0.75, 0.5, 0.875, 0.375, 0.875, 0.375, 0.75, 0.5, 0.125, 0.5, 0.25, 0.375, 0.25, 0.375, 0.125, 0.5, 0.375, 0.5, 0.5, 0.375, 0.5, 0.375, 0.375, 0.5, 0.625, 0.5, 0.75, 0.375, 0.75, 0.375, 0.625, 0.5, 0.875, 0.4375, 1.0, 0.375, 0.875, 0.375, 0.75, 0.375, 0.875, 0.25, 0.875, 0.25, 0.75, 0.375, 0.125, 0.375, 0.25, 0.25, 0.25, 0.25, 0.125, 0.375, 0.375, 0.375, 0.5, 0.25, 0.5, 0.25, 0.375, 0.375, 0.625, 0.375, 0.75, 0.25, 0.75, 0.25, 0.625, 0.375, 0.875, 0.3125, 1.0, 0.25, 0.875, 0.3125, 0.0, 0.375, 0.125, 0.25, 0.125, 0.375, 0.25, 0.375, 0.375, 0.25, 0.375, 0.25, 0.25, 0.375, 0.5, 0.375, 0.625, 0.25, 0.625, 0.25, 0.5, 0.25, 0.125, 0.25, 0.25, 0.125, 0.25, 0.125, 0.125, 0.25, 0.375, 0.25, 0.5, 0.125, 0.5, 0.125, 0.375, 0.25, 0.625, 0.25, 0.75, 0.125, 0.75, 0.125, 0.625, 0.25, 0.875, 0.1875, 1.0, 0.125, 0.875, 0.1875, 0.0, 0.25, 0.125, 0.125, 0.125, 0.25, 0.25, 0.25, 0.375, 0.125, 0.375, 0.125, 0.25, 0.25, 0.5, 0.25, 0.625, 0.125, 0.625, 0.125, 0.5, 0.25, 0.75, 0.25, 0.875, 0.125, 0.875, 0.125, 0.75, 0.125, 0.875, 0.0625, 1.0, 0.0, 0.875, 0.0625, 0.0, 0.125, 0.125, 0.0, 0.125, 0.125, 0.25, 0.125, 0.375, 0.0, 0.375, 0.0, 0.25, 0.125, 0.5, 0.125, 0.625, 0.0, 0.625, 0.0, 0.5, 0.125, 0.75, 0.125, 0.875, 0.0, 0.875, 0.0, 0.75, 0.125, 0.125, 0.125, 0.25, 0.0, 0.25, 0.0, 0.125, 0.125, 0.375, 0.125, 0.5, 0.0, 0.5, 0.0, 0.375, 0.125, 0.625, 0.125, 0.75, 0.0, 0.75, 0.0, 0.625, 1.0, 0.25, 1.0, 0.375, 0.875, 0.375, 0.875, 0.25, 1.0, 0.5, 1.0, 0.625, 0.875, 0.625, 0.875, 0.5, 1.0, 0.75, 1.0, 0.875, 0.875, 0.875, 0.875, 0.75, 1.0, 0.125, 1.0, 0.25, 0.875, 0.25, 0.875, 0.125, 1.0, 0.375, 1.0, 0.5, 0.875, 0.5, 0.875, 0.375, 1.0, 0.625, 1.0, 0.75, 0.875, 0.75, 0.875, 0.625, 1.0, 0.875, 0.9375, 1.0, 0.875, 0.875, 0.9375, 0.0, 1.0, 0.125, 0.875, 0.125, 0.875, 0.125, 0.875, 0.25, 0.75, 0.25, 0.75, 0.125, 0.875, 0.375, 0.875, 0.5, 0.75, 0.5, 0.75, 0.375, 0.875, 0.625, 0.875, 0.75, 0.75, 0.75, 0.75, 0.625, 0.875, 0.875, 0.8125, 1.0, 0.75, 0.875, 0.8125, 0.0, 0.875, 0.125, 0.75, 0.125, 0.875, 0.25, 0.875, 0.375, 0.75, 0.375, 0.75, 0.25, 0.875, 0.5, 0.875, 0.625, 0.75, 0.625, 0.75, 0.5, 0.875, 0.75, 0.875, 0.875, 0.75, 0.875, 0.75, 0.75, 0.75, 0.125, 0.75, 0.25, 0.625, 0.25, 0.625, 0.125, 0.75, 0.375, 0.75, 0.5, 0.625, 0.5, 0.625, 0.375, 0.75, 0.625, 0.75, 0.75, 0.625, 0.75, 0.625, 0.625, 0.75, 0.875, 0.6875, 1.0, 0.625, 0.875, 0.6875, 0.0, 0.75, 0.125, 0.625, 0.125, 0.75, 0.25, 0.75, 0.375, 0.625, 0.375, 0.625, 0.25, 0.75, 0.5, 0.75, 0.625, 0.625, 0.625, 0.625, 0.5, 0.75, 0.75, 0.75, 0.875, 0.625, 0.875, 0.625, 0.75, 0.625, 0.625, 0.625, 0.75, 0.5, 0.75, 0.5, 0.625, 0.625, 0.875, 0.5625, 1.0, 0.5, 0.875, 0.5625, 0.0, 0.625, 0.125, 0.5, 0.125, 0.625, 0.25, 0.625, 0.375, 0.5, 0.375, 0.5, 0.25, 0.625, 0.5, 0.625, 0.625, 0.5, 0.625, 0.5, 0.5, 0.625, 0.75, 0.625, 0.875, 0.5, 0.875, 0.5, 0.75, 0.625, 0.125, 0.625, 0.25, 0.5, 0.25, 0.5, 0.125, 0.625, 0.375, 0.625, 0.5, 0.5, 0.5, 0.5, 0.375, 0.4375, 0.0, 0.5, 0.125, 0.375, 0.125, 0.5, 0.25, 0.5, 0.375, 0.375, 0.375, 0.375, 0.25, 0.5, 0.5, 0.5, 0.625, 0.375, 0.625, 0.375, 0.5, 0.5, 0.75, 0.5, 0.875, 0.375, 0.875, 0.375, 0.75, 0.5, 0.125, 0.5, 0.25, 0.375, 0.25, 0.375, 0.125, 0.5, 0.375, 0.5, 0.5, 0.375, 0.5, 0.375, 0.375, 0.5, 0.625, 0.5, 0.75, 0.375, 0.75, 0.375, 0.625, 0.5, 0.875, 0.4375, 1.0, 0.375, 0.875, 0.375, 0.75, 0.375, 0.875, 0.25, 0.875, 0.25, 0.75, 0.375, 0.125, 0.375, 0.25, 0.25, 0.25, 0.25, 0.125, 0.375, 0.375, 0.375, 0.5, 0.25, 0.5, 0.25, 0.375, 0.375, 0.625, 0.375, 0.75, 0.25, 0.75, 0.25, 0.625, 0.375, 0.875, 0.3125, 1.0, 0.25, 0.875, 0.3125, 0.0, 0.375, 0.125, 0.25, 0.125, 0.375, 0.25, 0.375, 0.375, 0.25, 0.375, 0.25, 0.25, 0.375, 0.5, 0.375, 0.625, 0.25, 0.625, 0.25, 0.5, 0.25, 0.125, 0.25, 0.25, 0.125, 0.25, 0.125, 0.125, 0.25, 0.375, 0.25, 0.5, 0.125, 0.5, 0.125, 0.375, 0.25, 0.625, 0.25, 0.75, 0.125, 0.75, 0.125, 0.625, 0.25, 0.875, 0.1875, 1.0, 0.125, 0.875, 0.1875, 0.0, 0.25, 0.125, 0.125, 0.125, 0.25, 0.25, 0.25, 0.375, 0.125, 0.375, 0.125, 0.25, 0.25, 0.5, 0.25, 0.625, 0.125, 0.625, 0.125, 0.5, 0.25, 0.75, 0.25, 0.875, 0.125, 0.875, 0.125, 0.75, 0.125, 0.875, 0.0625, 1.0, 0.0, 0.875, 0.0625, 0.0, 0.125, 0.125, 0.0, 0.125, 0.125, 0.25, 0.125, 0.375, 0.0, 0.375, 0.0, 0.25, 0.125, 0.5, 0.125, 0.625, 0.0, 0.625, 0.0, 0.5, 0.125, 0.75, 0.125, 0.875, 0.0, 0.875, 0.0, 0.75, 0.125, 0.125, 0.125, 0.25, 0.0, 0.25, 0.0, 0.125, 0.125, 0.375, 0.125, 0.5, 0.0, 0.5, 0.0, 0.375, 0.125, 0.625, 0.125, 0.75, 0.0, 0.75, 0.0, 0.625, 1.0, 0.25, 1.0, 0.375, 0.875, 0.375, 0.875, 0.25, 1.0, 0.5, 1.0, 0.625, 0.875, 0.625, 0.875, 0.5, 1.0, 0.75, 1.0, 0.875, 0.875, 0.875, 0.875, 0.75, 1.0, 0.125, 1.0, 0.25, 0.875, 0.25, 0.875, 0.125, 1.0, 0.375, 1.0, 0.5, 0.875, 0.5, 0.875, 0.375, 1.0, 0.625, 1.0, 0.75, 0.875, 0.75, 0.875, 0.625, 1.0, 0.875, 0.9375, 1.0, 0.875, 0.875, 0.9375, 0.0, 1.0, 0.125, 0.875, 0.125, 0.875, 0.125, 0.875, 0.25, 0.75, 0.25, 0.75, 0.125, 0.875, 0.375, 0.875, 0.5, 0.75, 0.5, 0.75, 0.375, 0.875, 0.625, 0.875, 0.75, 0.75, 0.75, 0.75, 0.625, 0.875, 0.875, 0.8125, 1.0, 0.75, 0.875, 0.8125, 0.0, 0.875, 0.125, 0.75, 0.125, 0.875, 0.25, 0.875, 0.375, 0.75, 0.375, 0.75, 0.25, 0.875, 0.5, 0.875, 0.625, 0.75, 0.625, 0.75, 0.5, 0.875, 0.75, 0.875, 0.875, 0.75, 0.875, 0.75, 0.75])
me_sphere.materials.append(mat_clothes)
me_sphere.materials.append(mat_skin)
me_sphere.materials.append(mat_eyes)
me_sphere.use_remesh_preserve_volume = False
me_sphere.use_remesh_preserve_attributes = False
me_sphere.use_mirror_vertex_groups = False
me_sphere.update()
arm_armature = bpy.data.armatures.new('Armature')  # bones are not reproduced

# ---- objects
ob_enemy = bpy.data.objects.new('Enemy', me_sphere)
ob_enemybone = bpy.data.objects.new('EnemyBone', arm_armature)

# ---- transforms, parenting, visibility, modifiers, constraints
ob_enemy.parent = ob_enemybone
ob_enemy.matrix_parent_inverse = Matrix(((1.0, 0.0, 0.0, -0.0), (0.0, -4.371e-08, 1.0, 0.0), (0.0, -1.0, -4.371e-08, 0.0), (-0.0, 0.0, -0.0, 1.0)))
ob_enemy.location = (0.0, 0.0, 0.0)
ob_enemy.rotation_euler = (1.571, -0.0, 0.0)
ob_enemy.lineart.crease_threshold = 0.0
_vg = ob_enemy.vertex_groups.new(name='Bone')
_vg.add([0, 1, 2, 3, 4, 5, 6, 7, 8, 9, 10, 11, 12, 13, 14, 15, 16, 17, 18, 19, 20, 21, 22, 23, 24, 25, 26, 27, 28, 29, 30, 31, 32, 33, 34, 35, 36, 37, 38, 39, 40, 41, 42, 43, 44, 45, 46, 47, 48, 49, 50, 51, 52, 53, 54, 55, 56, 57, 58, 59, 60, 61, 62, 63, 64, 65, 66, 67, 68, 69, 70, 71, 72, 73, 74, 75, 76, 77, 78, 79, 80, 81, 82, 83, 84, 85, 86, 87, 88, 89, 90, 91, 92, 93, 94, 95, 96, 97, 98, 99, 100, 101, 102, 103, 104, 105, 106, 107, 108, 109, 110, 111, 112, 113, 114, 115, 116, 117, 118, 119, 120, 121, 122, 123, 124, 125, 126, 127, 128, 129, 130, 131, 132, 133, 134, 135, 136, 137, 138, 139, 140, 141, 142, 143, 144, 145, 146, 147, 148, 149, 150, 151, 152, 153, 154, 155, 156, 157, 158, 159, 160, 161, 162, 163, 164, 165, 166, 167, 168, 169, 170, 171, 172, 173, 174, 175, 176, 177, 178, 179, 180, 181, 182, 183, 184, 185, 186, 187, 188, 189, 190, 191, 192, 193, 194, 195, 196, 197, 198, 199, 200, 201, 202, 203, 204, 205, 206, 207, 208, 209, 210, 211, 212, 213, 214, 215, 216, 217, 218, 219, 220, 221, 222, 223, 224, 225, 226, 227, 228, 229, 230, 231, 232, 233, 234, 235, 236, 237, 238, 239, 240, 241, 242, 243, 244, 245, 246, 247, 248, 249, 250, 251, 252, 253, 254, 255, 256, 257, 258, 259, 260, 261, 262, 263, 264, 265, 266, 267, 268, 269, 270, 271, 272, 273, 274, 275, 276, 277, 278, 279, 280, 281, 282, 283, 284, 285, 286, 287, 288, 289, 290, 291, 292, 293, 294, 295, 296, 297, 298, 299, 300, 301, 302, 303, 304, 305, 306, 307, 308, 309, 310, 311, 312, 313, 314, 315, 316, 317, 318, 319, 320, 321, 322, 323, 324, 325, 326, 327, 328, 329, 330, 331, 332, 333, 334, 335, 336, 337, 338, 339, 340, 341, 342, 343, 344, 345, 346, 347, 348, 349, 350, 351, 352, 353, 354, 355, 356, 357, 358, 359], 1.0, 'REPLACE')
_m = ob_enemy.modifiers.new('Armature', 'ARMATURE')
_m.object = ob_enemybone
ob_enemybone.location = (0.0, 0.0, 0.0)
ob_enemybone.rotation_euler = (1.571, 0.0, 0.0)
ob_enemybone.lineart.crease_threshold = 0.0

# ---- collection membership
col_collection.objects.link(ob_enemy)
col_collection.objects.link(ob_enemybone)

# ---- scene / render settings (as saved in the file)
scene.frame_start = 0; scene.frame_end = 45; scene.frame_set(0)
scene.render.engine = 'BLENDER_EEVEE_NEXT'
scene.render.fps = 60
scene.cycles.use_denoising = False
scene.cycles.samples = 128
scene.cycles.sampling_pattern = 'TABULATED_SOBOL'
scene.cycles.use_adaptive_sampling = False
scene.cycles.use_light_tree = False
scene.view_settings.view_transform = 'Filmic'
bpy.context.view_layer.update()

# ---- added for rendering (the .blend has no active camera and no usable light): camera, sun
cam_auto = bpy.data.cameras.new('AutoCamera')
cam_auto.lens = 50.0
cam_auto.sensor_width = 36.0
cam_auto.clip_end = 1000.0
ob_auto_camera = bpy.data.objects.new('AutoCamera', cam_auto)
scene.collection.objects.link(ob_auto_camera)
ob_auto_camera.location = (2.73854, -3.28625, 3.38552)
ob_auto_camera.rotation_euler = (1.09748, -7.21219e-08, 0.694738)
scene.camera = ob_auto_camera
light_auto_sun = bpy.data.lights.new('AutoSun', 'SUN')
light_auto_sun.energy = 3.0
light_auto_sun.angle = 0.0523599
ob_auto_sun = bpy.data.objects.new('AutoSun', light_auto_sun)
scene.collection.objects.link(ob_auto_sun)
ob_auto_sun.rotation_euler = (0.872665, 0.174533, 0.523599)
bpy.context.view_layer.update()
